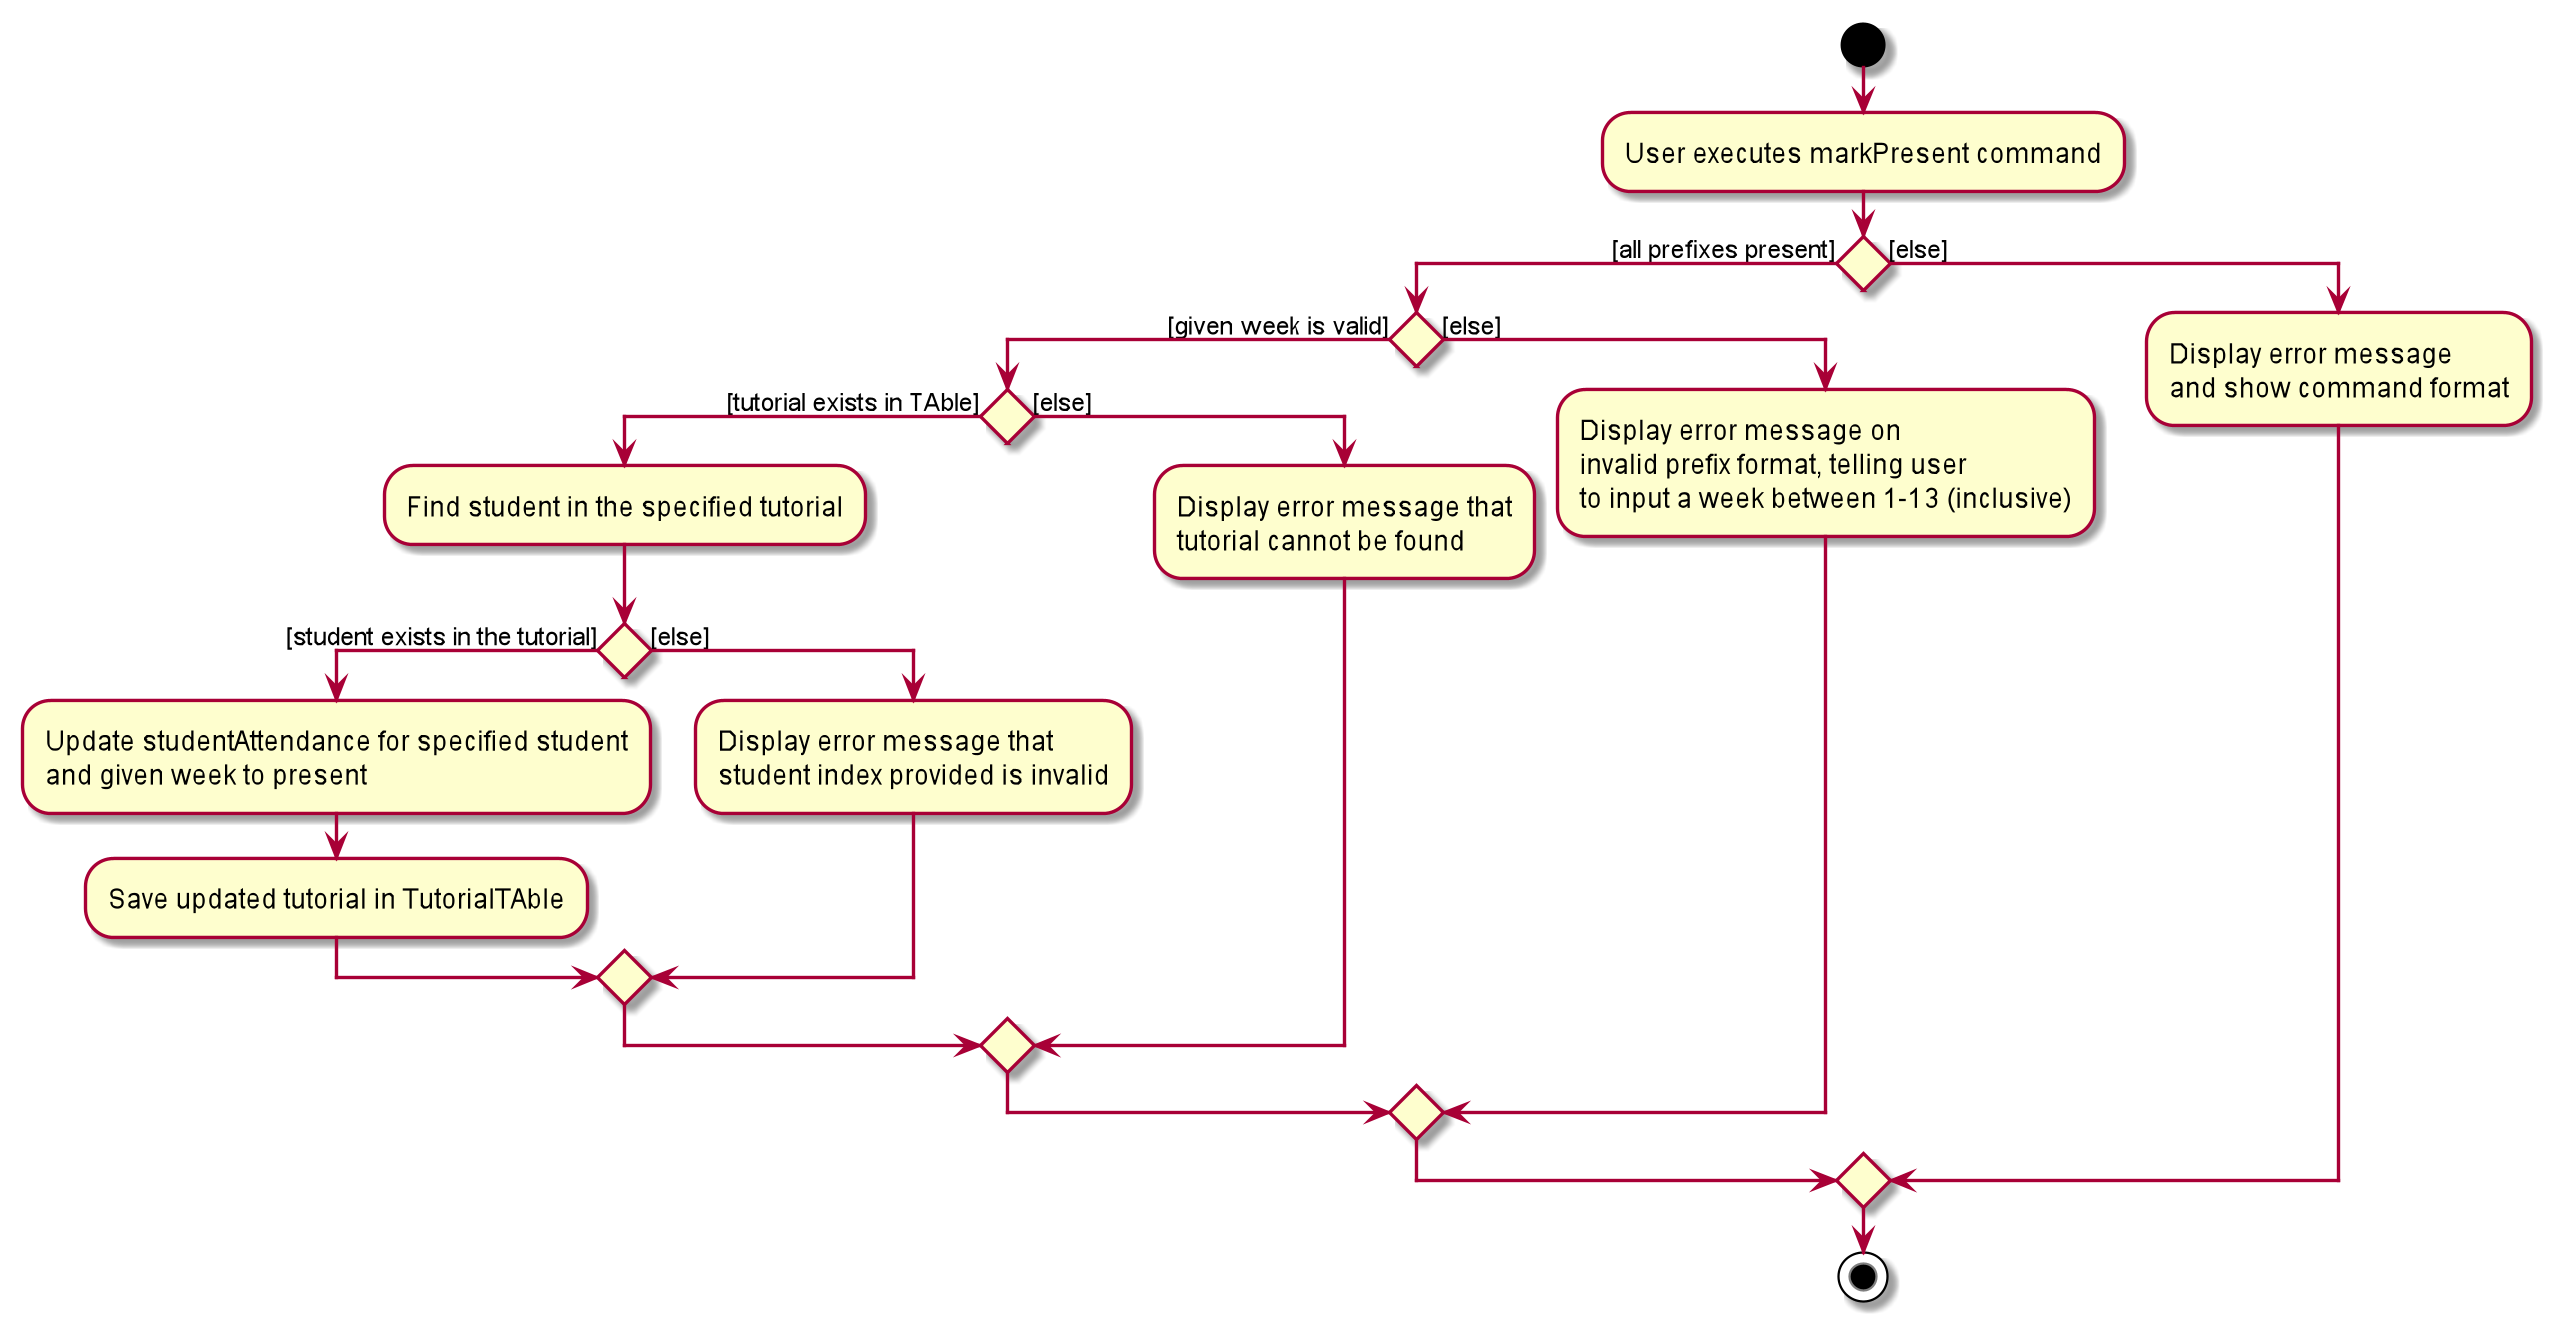

The diagram above was rendered by PlantUML. Its source (embedded in the PNG):
@startuml
start
:User executes markPresent command;

if () then ([all prefixes present])
    if () then ([given week is valid])
        if () then ([tutorial exists in TAble])
            :Find student in the specified tutorial;
        
            if () then ([student exists in the tutorial])
                :Update studentAttendance for specified student
                and given week to present;
                :Save updated tutorial in TutorialTAble;
            else ([else])
                :Display error message that
                student index provided is invalid;
            endif
        else ([else])
            :Display error message that
            tutorial cannot be found;
        endif
    else ([else])
        :Display error message on
        invalid prefix format, telling user 
        to input a week between 1-13 (inclusive);
    endif
else ([else])
   :Display error message
   and show command format;
endif

stop
@enduml